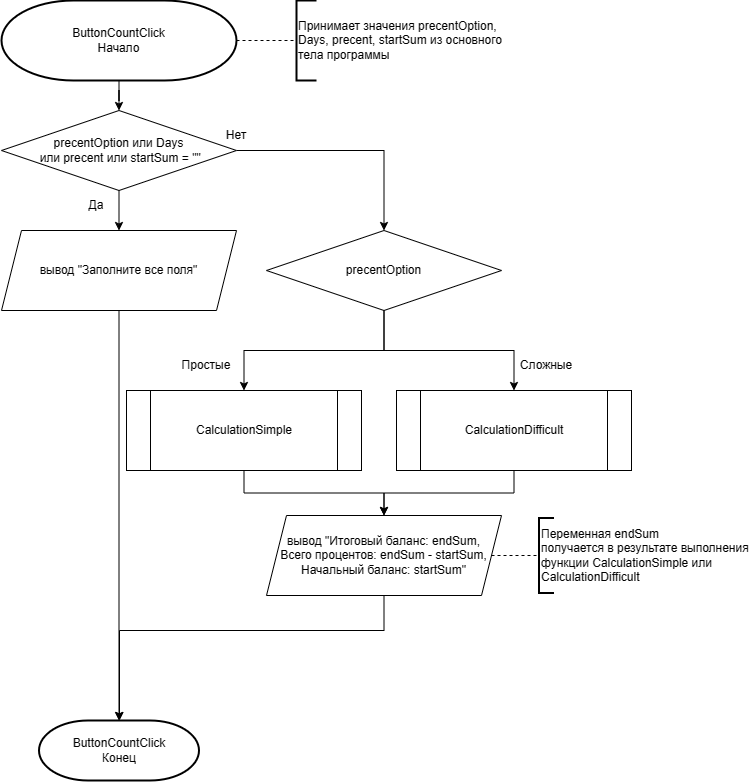

The diagram above was exported from draw.io. Its source (the exported page's mxGraphModel, read from the mxfile embedded in the PNG):
<mxGraphModel dx="983" dy="631" grid="1" gridSize="10" guides="1" tooltips="1" connect="1" arrows="1" fold="1" page="1" pageScale="1" pageWidth="827" pageHeight="1169" math="0" shadow="0">
  <root>
    <mxCell id="WIyWlLk6GJQsqaUBKTNV-0" />
    <mxCell id="WIyWlLk6GJQsqaUBKTNV-1" parent="WIyWlLk6GJQsqaUBKTNV-0" />
    <mxCell id="-Z7730ldcprzp2JvJdyL-5" value="" style="edgeStyle=orthogonalEdgeStyle;rounded=0;orthogonalLoop=1;jettySize=auto;html=1;" edge="1" parent="WIyWlLk6GJQsqaUBKTNV-1" source="-Z7730ldcprzp2JvJdyL-0" target="-Z7730ldcprzp2JvJdyL-4">
      <mxGeometry relative="1" as="geometry" />
    </mxCell>
    <mxCell id="-Z7730ldcprzp2JvJdyL-0" value="ButtonCountClick&lt;div&gt;Начало&lt;/div&gt;" style="strokeWidth=2;html=1;shape=mxgraph.flowchart.terminator;whiteSpace=wrap;" vertex="1" parent="WIyWlLk6GJQsqaUBKTNV-1">
      <mxGeometry x="75" y="30" width="235" height="80" as="geometry" />
    </mxCell>
    <mxCell id="-Z7730ldcprzp2JvJdyL-1" value="ButtonCountClick&lt;div&gt;Конец&lt;/div&gt;" style="strokeWidth=2;html=1;shape=mxgraph.flowchart.terminator;whiteSpace=wrap;" vertex="1" parent="WIyWlLk6GJQsqaUBKTNV-1">
      <mxGeometry x="112.5" y="750" width="160" height="60" as="geometry" />
    </mxCell>
    <mxCell id="-Z7730ldcprzp2JvJdyL-2" value="" style="endArrow=none;dashed=1;html=1;rounded=0;exitX=1;exitY=0.5;exitDx=0;exitDy=0;exitPerimeter=0;" edge="1" parent="WIyWlLk6GJQsqaUBKTNV-1" source="-Z7730ldcprzp2JvJdyL-0" target="-Z7730ldcprzp2JvJdyL-3">
      <mxGeometry width="50" height="50" relative="1" as="geometry">
        <mxPoint x="350" y="280" as="sourcePoint" />
        <mxPoint x="390" y="70" as="targetPoint" />
      </mxGeometry>
    </mxCell>
    <mxCell id="-Z7730ldcprzp2JvJdyL-3" value="Принимает значения precentOption,&lt;div&gt;Days, precent, startSum из основного&lt;/div&gt;&lt;div&gt;тела программы&lt;/div&gt;" style="strokeWidth=2;html=1;shape=mxgraph.flowchart.annotation_1;align=left;pointerEvents=1;" vertex="1" parent="WIyWlLk6GJQsqaUBKTNV-1">
      <mxGeometry x="370" y="30" width="20" height="80" as="geometry" />
    </mxCell>
    <mxCell id="-Z7730ldcprzp2JvJdyL-7" style="edgeStyle=orthogonalEdgeStyle;rounded=0;orthogonalLoop=1;jettySize=auto;html=1;" edge="1" parent="WIyWlLk6GJQsqaUBKTNV-1" source="-Z7730ldcprzp2JvJdyL-4" target="-Z7730ldcprzp2JvJdyL-6">
      <mxGeometry relative="1" as="geometry" />
    </mxCell>
    <mxCell id="-Z7730ldcprzp2JvJdyL-9" value="" style="edgeStyle=orthogonalEdgeStyle;rounded=0;orthogonalLoop=1;jettySize=auto;html=1;" edge="1" parent="WIyWlLk6GJQsqaUBKTNV-1" source="-Z7730ldcprzp2JvJdyL-4" target="-Z7730ldcprzp2JvJdyL-8">
      <mxGeometry relative="1" as="geometry" />
    </mxCell>
    <mxCell id="-Z7730ldcprzp2JvJdyL-4" value="precentOption или Days&lt;div&gt;&amp;nbsp;или precent или startSum = &quot;&quot;&lt;/div&gt;" style="rhombus;whiteSpace=wrap;html=1;" vertex="1" parent="WIyWlLk6GJQsqaUBKTNV-1">
      <mxGeometry x="75" y="140" width="235" height="80" as="geometry" />
    </mxCell>
    <mxCell id="-Z7730ldcprzp2JvJdyL-6" value="вывод &quot;Заполните все поля&quot;" style="shape=parallelogram;perimeter=parallelogramPerimeter;whiteSpace=wrap;html=1;fixedSize=1;" vertex="1" parent="WIyWlLk6GJQsqaUBKTNV-1">
      <mxGeometry x="75" y="260" width="235" height="80" as="geometry" />
    </mxCell>
    <mxCell id="-Z7730ldcprzp2JvJdyL-15" style="edgeStyle=orthogonalEdgeStyle;rounded=0;orthogonalLoop=1;jettySize=auto;html=1;" edge="1" parent="WIyWlLk6GJQsqaUBKTNV-1" source="-Z7730ldcprzp2JvJdyL-8" target="-Z7730ldcprzp2JvJdyL-14">
      <mxGeometry relative="1" as="geometry" />
    </mxCell>
    <mxCell id="-Z7730ldcprzp2JvJdyL-16" style="edgeStyle=orthogonalEdgeStyle;rounded=0;orthogonalLoop=1;jettySize=auto;html=1;" edge="1" parent="WIyWlLk6GJQsqaUBKTNV-1" source="-Z7730ldcprzp2JvJdyL-8" target="-Z7730ldcprzp2JvJdyL-13">
      <mxGeometry relative="1" as="geometry" />
    </mxCell>
    <mxCell id="-Z7730ldcprzp2JvJdyL-8" value="precentOption" style="rhombus;whiteSpace=wrap;html=1;" vertex="1" parent="WIyWlLk6GJQsqaUBKTNV-1">
      <mxGeometry x="340" y="260" width="235" height="80" as="geometry" />
    </mxCell>
    <mxCell id="-Z7730ldcprzp2JvJdyL-11" value="Да" style="text;html=1;align=center;verticalAlign=middle;whiteSpace=wrap;rounded=0;" vertex="1" parent="WIyWlLk6GJQsqaUBKTNV-1">
      <mxGeometry x="140" y="220" width="60" height="30" as="geometry" />
    </mxCell>
    <mxCell id="-Z7730ldcprzp2JvJdyL-12" value="Нет" style="text;html=1;align=center;verticalAlign=middle;whiteSpace=wrap;rounded=0;" vertex="1" parent="WIyWlLk6GJQsqaUBKTNV-1">
      <mxGeometry x="280" y="150" width="60" height="30" as="geometry" />
    </mxCell>
    <mxCell id="-Z7730ldcprzp2JvJdyL-20" style="edgeStyle=orthogonalEdgeStyle;rounded=0;orthogonalLoop=1;jettySize=auto;html=1;" edge="1" parent="WIyWlLk6GJQsqaUBKTNV-1" source="-Z7730ldcprzp2JvJdyL-13" target="-Z7730ldcprzp2JvJdyL-19">
      <mxGeometry relative="1" as="geometry" />
    </mxCell>
    <mxCell id="-Z7730ldcprzp2JvJdyL-13" value="CalculationSimple" style="shape=process;whiteSpace=wrap;html=1;backgroundOutline=1;" vertex="1" parent="WIyWlLk6GJQsqaUBKTNV-1">
      <mxGeometry x="200" y="420" width="235" height="80" as="geometry" />
    </mxCell>
    <mxCell id="-Z7730ldcprzp2JvJdyL-21" style="edgeStyle=orthogonalEdgeStyle;rounded=0;orthogonalLoop=1;jettySize=auto;html=1;" edge="1" parent="WIyWlLk6GJQsqaUBKTNV-1" source="-Z7730ldcprzp2JvJdyL-14" target="-Z7730ldcprzp2JvJdyL-19">
      <mxGeometry relative="1" as="geometry" />
    </mxCell>
    <mxCell id="-Z7730ldcprzp2JvJdyL-14" value="CalculationDifficult" style="shape=process;whiteSpace=wrap;html=1;backgroundOutline=1;" vertex="1" parent="WIyWlLk6GJQsqaUBKTNV-1">
      <mxGeometry x="470" y="420" width="235" height="80" as="geometry" />
    </mxCell>
    <mxCell id="-Z7730ldcprzp2JvJdyL-17" value="Простые" style="text;html=1;align=center;verticalAlign=middle;whiteSpace=wrap;rounded=0;" vertex="1" parent="WIyWlLk6GJQsqaUBKTNV-1">
      <mxGeometry x="250" y="380" width="60" height="30" as="geometry" />
    </mxCell>
    <mxCell id="-Z7730ldcprzp2JvJdyL-18" value="Сложные" style="text;html=1;align=center;verticalAlign=middle;whiteSpace=wrap;rounded=0;" vertex="1" parent="WIyWlLk6GJQsqaUBKTNV-1">
      <mxGeometry x="590" y="380" width="60" height="30" as="geometry" />
    </mxCell>
    <mxCell id="-Z7730ldcprzp2JvJdyL-25" style="edgeStyle=orthogonalEdgeStyle;rounded=0;orthogonalLoop=1;jettySize=auto;html=1;" edge="1" parent="WIyWlLk6GJQsqaUBKTNV-1" source="-Z7730ldcprzp2JvJdyL-19" target="-Z7730ldcprzp2JvJdyL-1">
      <mxGeometry relative="1" as="geometry">
        <Array as="points">
          <mxPoint x="458" y="660" />
          <mxPoint x="193" y="660" />
        </Array>
      </mxGeometry>
    </mxCell>
    <mxCell id="-Z7730ldcprzp2JvJdyL-19" value="вывод &quot;Итоговый баланс: endSum,&lt;div&gt;Всего процентов: endSum - startSum,&lt;/div&gt;&lt;div&gt;Начальный баланс: startSum&quot;&lt;/div&gt;" style="shape=parallelogram;perimeter=parallelogramPerimeter;whiteSpace=wrap;html=1;fixedSize=1;" vertex="1" parent="WIyWlLk6GJQsqaUBKTNV-1">
      <mxGeometry x="340" y="545" width="235" height="80" as="geometry" />
    </mxCell>
    <mxCell id="-Z7730ldcprzp2JvJdyL-22" value="" style="endArrow=none;dashed=1;html=1;rounded=0;exitX=1;exitY=0.5;exitDx=0;exitDy=0;" edge="1" parent="WIyWlLk6GJQsqaUBKTNV-1" source="-Z7730ldcprzp2JvJdyL-19" target="-Z7730ldcprzp2JvJdyL-23">
      <mxGeometry width="50" height="50" relative="1" as="geometry">
        <mxPoint x="400" y="450" as="sourcePoint" />
        <mxPoint x="610" y="585" as="targetPoint" />
      </mxGeometry>
    </mxCell>
    <mxCell id="-Z7730ldcprzp2JvJdyL-23" value="Переменная endSum&amp;nbsp;&lt;div&gt;получается в результате выполнения&amp;nbsp;&lt;/div&gt;&lt;div&gt;функции CalculationSimple или&amp;nbsp;&lt;/div&gt;&lt;div&gt;CalculationDifficult&lt;/div&gt;" style="strokeWidth=2;html=1;shape=mxgraph.flowchart.annotation_1;align=left;pointerEvents=1;" vertex="1" parent="WIyWlLk6GJQsqaUBKTNV-1">
      <mxGeometry x="612.5" y="547.5" width="15" height="75" as="geometry" />
    </mxCell>
    <mxCell id="-Z7730ldcprzp2JvJdyL-24" style="edgeStyle=orthogonalEdgeStyle;rounded=0;orthogonalLoop=1;jettySize=auto;html=1;entryX=0.5;entryY=0;entryDx=0;entryDy=0;entryPerimeter=0;" edge="1" parent="WIyWlLk6GJQsqaUBKTNV-1" source="-Z7730ldcprzp2JvJdyL-6" target="-Z7730ldcprzp2JvJdyL-1">
      <mxGeometry relative="1" as="geometry" />
    </mxCell>
  </root>
</mxGraphModel>